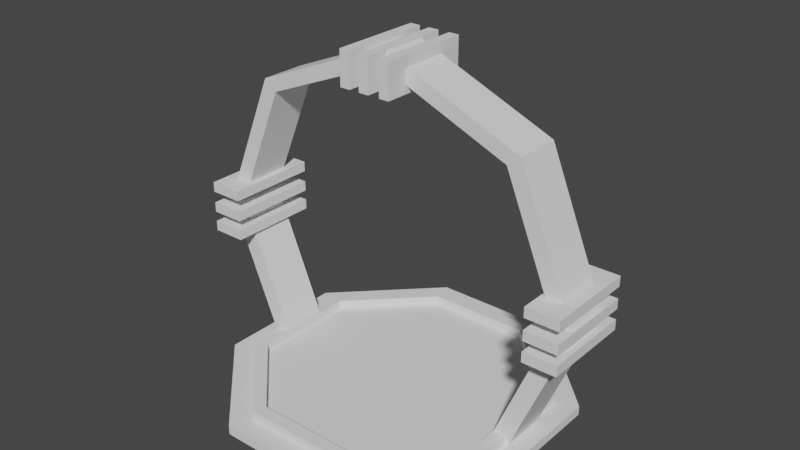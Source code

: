 # Source: Teleport.blend  (saved by Blender 2.80.75; exported with 4.5.12 LTS)
import bpy
from mathutils import Matrix  # noqa: F401  (used for matrix-valued properties, if any)

bpy.ops.wm.read_factory_settings(use_empty=True)
scene = bpy.context.scene
scene.name = 'Scene'

# ---- collections
col_collection = bpy.data.collections.new('Collection'); scene.collection.children.link(col_collection)

# ---- world
world_world = bpy.data.worlds.new('World'); scene.world = world_world
world_world.use_nodes = True; world_world.node_tree.nodes.clear()
_N = world_world.node_tree.nodes; _L = world_world.node_tree.links
n0 = _N.new('ShaderNodeOutputWorld'); n0.name = 'World Output'; n0.location = (300, 300)
n1 = _N.new('ShaderNodeBackground'); n1.name = 'Background'; n1.location = (10, 300)
n1.inputs[0].default_value = (0.05088, 0.05088, 0.05088, 1.0)
_L.new(n1.outputs[0], n0.inputs[0])
n0.is_active_output = True
world_world.color = (0.05088, 0.05088, 0.05088)
world_world.use_sun_shadow = False
world_world.sun_shadow_jitter_overblur = 0.0

# ---- meshes
me_circle_002 = bpy.data.meshes.new('Circle.002')
me_circle_002.from_pydata([(1.148, 2.772, 0.1897), (-1.148, 2.772, 0.1897), (-2.772, 1.148, 0.1897), (-2.772, -1.148, 0.1897), (-1.148, -2.772, 0.1897), (1.148, -2.772, 0.1897), (2.772, -1.148, 0.1897), (2.772, 1.148, 0.1897), (1.148, 2.772, 0.3897), (-1.148, 2.772, 0.3897), (-2.772, 1.148, 0.3897), (-2.772, -1.148, 0.3897), (-1.148, -2.772, 0.3897), (1.148, -2.772, 0.3897), (2.772, -1.148, 0.3897), (2.772, 1.148, 0.3897), (1.263, 3.049, 0.3897), (-1.263, 3.049, 0.3897), (-3.049, 1.263, 0.3897), (-3.049, -1.263, 0.3897), (-1.263, -3.049, 0.3897), (1.263, -3.049, 0.3897), (3.049, -1.263, 0.3897), (3.049, 1.263, 0.3897), (1.263, 3.049, 0.1897), (-1.263, 3.049, 0.1897), (-3.049, 1.263, 0.1897), (-3.049, -1.263, 0.1897), (-1.263, -3.049, 0.1897), (1.263, -3.049, 0.1897), (3.049, -1.263, 0.1897), (3.049, 1.263, 0.1897), (1.452, 3.506, 0.1897), (-1.452, 3.506, 0.1897), (-3.506, 1.452, 0.1897), (-3.506, -1.452, 0.1897), (-1.452, -3.506, 0.1897), (1.452, -3.506, 0.1897), (3.506, -1.452, 0.1897), (3.506, 1.452, 0.1897), (1.452, 3.506, -0.01029), (-1.452, 3.506, -0.01029), (-3.506, 1.452, -0.01029), (-3.506, -1.452, -0.01029), (-1.452, -3.506, -0.01029), (1.452, -3.506, -0.01029), (3.506, -1.452, -0.01029), (3.506, 1.452, -0.01029), (2.786, -0.5, 5.977), (3.798e-07, -0.5, 7.131), (-2.786, -0.5, 5.977), (-3.94, -0.5, 3.191), (-2.786, -0.5, 0.4053), (3.064, -0.5, 6.199), (2.786, -0.5, 0.4053), (3.94, -0.5, 3.191), (2.786, 0.5, 5.977), (3.798e-07, 0.5, 7.131), (-2.786, 0.5, 5.977), (-3.94, 0.5, 3.191), (-2.786, 0.5, 0.4053), (3.922e-07, -0.5, 7.468), (2.786, 0.5, 0.4053), (3.94, 0.5, 3.191), (-3.064, -0.5, 6.199), (-4.334, -0.5, 3.135), (-3.064, -0.5, 0.07049), (4.334, -0.5, 3.135), (3.064, -0.5, 0.07049), (3.922e-07, 0.5, 7.468), (3.064, 0.5, 6.199), (-3.064, 0.5, 6.199), (-4.334, 0.5, 3.135), (-3.064, 0.5, 0.07049), (4.334, 0.5, 3.135), (3.064, 0.5, 0.07049), (-4.308, -1.0, 2.587), (-4.308, -1.0, 2.809), (-4.308, 1.0, 2.587), (-4.308, 1.0, 2.809), (-3.576, -1.0, 2.587), (-3.576, -1.0, 2.809), (-3.576, 1.0, 2.587), (-3.576, 1.0, 2.809), (-4.308, -1.0, 3.032), (-4.308, -1.0, 3.254), (-4.308, 1.0, 3.032), (-4.308, 1.0, 3.254), (-3.576, -1.0, 3.032), (-3.576, -1.0, 3.254), (-3.576, 1.0, 3.032), (-3.576, 1.0, 3.254), (-4.308, -1.0, 3.507), (-4.308, -1.0, 3.729), (-4.308, 1.0, 3.507), (-4.308, 1.0, 3.729), (-3.576, -1.0, 3.507), (-3.576, -1.0, 3.729), (-3.576, 1.0, 3.507), (-3.576, 1.0, 3.729), (3.617, -1.0, 2.587), (3.617, -1.0, 2.809), (3.617, 1.0, 2.587), (3.617, 1.0, 2.809), (4.348, -1.0, 2.587), (4.348, -1.0, 2.809), (4.348, 1.0, 2.587), (4.348, 1.0, 2.809), (3.617, -1.0, 3.032), (3.617, -1.0, 3.254), (3.617, 1.0, 3.032), (3.617, 1.0, 3.254), (4.348, -1.0, 3.032), (4.348, -1.0, 3.254), (4.348, 1.0, 3.032), (4.348, 1.0, 3.254), (3.617, -1.0, 3.507), (3.617, -1.0, 3.729), (3.617, 1.0, 3.507), (3.617, 1.0, 3.729), (4.348, -1.0, 3.507), (4.348, -1.0, 3.729), (4.348, 1.0, 3.507), (4.348, 1.0, 3.729), (-0.5605, -1.0, 7.466), (-0.3386, -1.0, 7.466), (-0.5605, 1.0, 7.466), (-0.3386, 1.0, 7.466), (-0.5605, -1.0, 6.735), (-0.3386, -1.0, 6.735), (-0.5605, 1.0, 6.735), (-0.3386, 1.0, 6.735), (-0.1153, -1.0, 7.466), (0.1066, -1.0, 7.466), (-0.1153, 1.0, 7.466), (0.1066, 1.0, 7.466), (-0.1153, -1.0, 6.735), (0.1066, -1.0, 6.735), (-0.1153, 1.0, 6.735), (0.1066, 1.0, 6.735), (0.3596, -1.0, 7.466), (0.5815, -1.0, 7.466), (0.3596, 1.0, 7.466), (0.5815, 1.0, 7.466), (0.3596, -1.0, 6.735), (0.5815, -1.0, 6.735), (0.3596, 1.0, 6.735), (0.5815, 1.0, 6.735)], [], [(1, 2, 3, 4, 5, 6, 7, 0), (9, 17, 18, 10), (7, 15, 8, 0), (5, 13, 14, 6), (3, 11, 12, 4), (1, 9, 10, 2), (6, 14, 15, 7), (4, 12, 13, 5), (2, 10, 11, 3), (0, 8, 9, 1), (14, 22, 23, 15), (12, 20, 21, 13), (10, 18, 19, 11), (8, 16, 17, 9), (15, 23, 16, 8), (13, 21, 22, 14), (11, 19, 20, 12), (23, 31, 24, 16), (21, 29, 30, 22), (19, 27, 28, 20), (17, 25, 26, 18), (22, 30, 31, 23), (20, 28, 29, 21), (18, 26, 27, 19), (16, 24, 25, 17), (26, 34, 35, 27), (24, 32, 33, 25), (31, 39, 32, 24), (29, 37, 38, 30), (27, 35, 36, 28), (25, 33, 34, 26), (30, 38, 39, 31), (28, 36, 37, 29), (38, 46, 47, 39), (36, 44, 45, 37), (34, 42, 43, 35), (32, 40, 41, 33), (39, 47, 40, 32), (37, 45, 46, 38), (35, 43, 44, 36), (33, 41, 42, 34), (48, 56, 63, 55), (66, 65, 72, 73), (52, 60, 59, 51), (50, 58, 57, 49), (55, 63, 62, 54), (53, 67, 74, 70), (51, 59, 58, 50), (49, 57, 56, 48), (64, 61, 69, 71), (67, 68, 75, 74), (65, 64, 71, 72), (61, 53, 70, 69), (48, 55, 67, 53), (49, 48, 53, 61), (63, 56, 70, 74), (56, 57, 69, 70), (50, 49, 61, 64), (57, 58, 71, 69), (51, 50, 64, 65), (58, 59, 72, 71), (52, 51, 65, 66), (59, 60, 73, 72), (54, 62, 75, 68), (55, 54, 68, 67), (60, 52, 66, 73), (62, 63, 74, 75), (76, 77, 79, 78), (78, 79, 83, 82), (82, 83, 81, 80), (80, 81, 77, 76), (78, 82, 80, 76), (83, 79, 77, 81), (84, 85, 87, 86), (86, 87, 91, 90), (90, 91, 89, 88), (88, 89, 85, 84), (86, 90, 88, 84), (91, 87, 85, 89), (94, 98, 96, 92), (94, 92, 93, 95), (92, 96, 97, 93), (97, 99, 95, 93), (95, 99, 98, 94), (98, 99, 97, 96), (100, 101, 103, 102), (102, 103, 107, 106), (106, 107, 105, 104), (104, 105, 101, 100), (102, 106, 104, 100), (107, 103, 101, 105), (108, 109, 111, 110), (110, 111, 115, 114), (114, 115, 113, 112), (112, 113, 109, 108), (110, 114, 112, 108), (115, 111, 109, 113), (118, 122, 120, 116), (118, 116, 117, 119), (116, 120, 121, 117), (121, 123, 119, 117), (119, 123, 122, 118), (122, 123, 121, 120), (124, 125, 127, 126), (126, 127, 131, 130), (130, 131, 129, 128), (128, 129, 125, 124), (126, 130, 128, 124), (131, 127, 125, 129), (132, 133, 135, 134), (134, 135, 139, 138), (138, 139, 137, 136), (136, 137, 133, 132), (134, 138, 136, 132), (139, 135, 133, 137), (142, 146, 144, 140), (142, 140, 141, 143), (140, 144, 145, 141), (145, 147, 143, 141), (143, 147, 146, 142), (146, 147, 145, 144)])
_uv = me_circle_002.uv_layers.new(name='UVMap')
_uv.uv.foreach_set('vector', [0.04446, 0.01377, 0.04433, 0.0139, 0.04414, 0.0139, 0.04401, 0.01376, 0.04401, 0.01357, 0.04415, 0.01344, 0.04433, 0.01345, 0.04446, 0.01358, 0.04448, 0.01378, 0.0445, 0.01379, 0.04434, 0.01394, 0.04433, 0.01392, 0.04433, 0.01345, 0.04434, 0.01343, 0.04448, 0.01358, 0.04446, 0.01358, 0.04401, 0.01357, 0.04399, 0.01356, 0.04414, 0.01343, 0.04415, 0.01344, 0.04414, 0.0139, 0.04413, 0.01392, 0.044, 0.01377, 0.04401, 0.01376, 0.04446, 0.01377, 0.04448, 0.01378, 0.04433, 0.01392, 0.04433, 0.0139, 0.04415, 0.01344, 0.04414, 0.01343, 0.04434, 0.01343, 0.04433, 0.01345, 0.04401, 0.01376, 0.044, 0.01377, 0.04399, 0.01356, 0.04401, 0.01357, 0.04433, 0.0139, 0.04433, 0.01392, 0.04413, 0.01392, 0.04414, 0.0139, 0.04446, 0.01358, 0.04448, 0.01358, 0.04448, 0.01378, 0.04446, 0.01377, 0.04414, 0.01343, 0.04413, 0.0134, 0.04435, 0.0134, 0.04434, 0.01343, 0.044, 0.01377, 0.04397, 0.01378, 0.04397, 0.01355, 0.04399, 0.01356, 0.04433, 0.01392, 0.04434, 0.01394, 0.04412, 0.01394, 0.04413, 0.01392, 0.04448, 0.01358, 0.0445, 0.01357, 0.0445, 0.01379, 0.04448, 0.01378, 0.04434, 0.01343, 0.04435, 0.0134, 0.0445, 0.01357, 0.04448, 0.01358, 0.04399, 0.01356, 0.04397, 0.01355, 0.04413, 0.0134, 0.04414, 0.01343, 0.04413, 0.01392, 0.04412, 0.01394, 0.04397, 0.01378, 0.044, 0.01377, 0.04435, 0.0134, 0.04436, 0.01339, 0.04452, 0.01356, 0.0445, 0.01357, 0.04397, 0.01355, 0.04395, 0.01354, 0.04412, 0.01338, 0.04413, 0.0134, 0.04412, 0.01394, 0.04411, 0.01396, 0.04395, 0.01378, 0.04397, 0.01378, 0.0445, 0.01379, 0.04452, 0.0138, 0.04435, 0.01396, 0.04434, 0.01394, 0.04413, 0.0134, 0.04412, 0.01338, 0.04436, 0.01339, 0.04435, 0.0134, 0.04397, 0.01378, 0.04395, 0.01378, 0.04395, 0.01354, 0.04397, 0.01355, 0.04434, 0.01394, 0.04435, 0.01396, 0.04411, 0.01396, 0.04412, 0.01394, 0.0445, 0.01357, 0.04452, 0.01356, 0.04452, 0.0138, 0.0445, 0.01379, 0.04435, 0.01396, 0.04437, 0.014, 0.04409, 0.014, 0.04411, 0.01396, 0.04452, 0.01356, 0.04456, 0.01354, 0.04456, 0.01382, 0.04452, 0.0138, 0.04436, 0.01339, 0.04438, 0.01334, 0.04456, 0.01354, 0.04452, 0.01356, 0.04395, 0.01354, 0.04391, 0.01353, 0.0441, 0.01334, 0.04412, 0.01338, 0.04411, 0.01396, 0.04409, 0.014, 0.04391, 0.0138, 0.04395, 0.01378, 0.04452, 0.0138, 0.04456, 0.01382, 0.04437, 0.014, 0.04435, 0.01396, 0.04412, 0.01338, 0.0441, 0.01334, 0.04438, 0.01334, 0.04436, 0.01339, 0.04395, 0.01378, 0.04391, 0.0138, 0.04391, 0.01353, 0.04395, 0.01354, 0.0441, 0.01334, 0.0441, 0.01332, 0.04439, 0.01332, 0.04438, 0.01334, 0.04391, 0.0138, 0.04389, 0.01381, 0.04389, 0.01352, 0.04391, 0.01353, 0.04437, 0.014, 0.04437, 0.01402, 0.04408, 0.01402, 0.04409, 0.014, 0.04456, 0.01354, 0.04458, 0.01354, 0.04458, 0.01383, 0.04456, 0.01382, 0.04438, 0.01334, 0.04439, 0.01332, 0.04458, 0.01354, 0.04456, 0.01354, 0.04391, 0.01353, 0.04389, 0.01352, 0.0441, 0.01332, 0.0441, 0.01334, 0.04409, 0.014, 0.04408, 0.01402, 0.04389, 0.01381, 0.04391, 0.0138, 0.04456, 0.01382, 0.04458, 0.01383, 0.04437, 0.01402, 0.04437, 0.014, 0.04494, 0.01406, 0.04494, 0.01406, 0.04494, 0.01406, 0.04494, 0.01406, 0.04494, 0.01406, 0.04494, 0.01406, 0.04494, 0.01406, 0.04494, 0.01406, 0.04494, 0.01406, 0.04494, 0.01406, 0.04494, 0.01406, 0.04494, 0.01406, 0.04494, 0.01406, 0.04494, 0.01406, 0.04494, 0.01406, 0.04494, 0.01406, 0.04494, 0.01406, 0.04494, 0.01406, 0.04494, 0.01406, 0.04494, 0.01406, 0.04494, 0.01406, 0.04494, 0.01406, 0.04494, 0.01406, 0.04494, 0.01406, 0.04494, 0.01406, 0.04494, 0.01406, 0.04494, 0.01406, 0.04494, 0.01406, 0.04494, 0.01406, 0.04494, 0.01406, 0.04494, 0.01406, 0.04494, 0.01406, 0.04494, 0.01406, 0.04494, 0.01406, 0.04494, 0.01406, 0.04494, 0.01406, 0.04494, 0.01406, 0.04494, 0.01406, 0.04494, 0.01406, 0.04494, 0.01406, 0.04494, 0.01406, 0.04494, 0.01406, 0.04494, 0.01406, 0.04494, 0.01406, 0.04494, 0.01406, 0.04494, 0.01406, 0.04494, 0.01406, 0.04494, 0.01406, 0.04494, 0.01406, 0.04494, 0.01406, 0.04494, 0.01406, 0.04494, 0.01406, 0.04494, 0.01406, 0.04494, 0.01406, 0.04494, 0.01406, 0.04494, 0.01406, 0.04494, 0.01406, 0.04494, 0.01406, 0.04494, 0.01406, 0.04494, 0.01406, 0.04494, 0.01406, 0.04494, 0.01406, 0.04494, 0.01406, 0.04494, 0.01406, 0.04494, 0.01406, 0.04494, 0.01406, 0.04494, 0.01406, 0.04494, 0.01406, 0.04494, 0.01406, 0.04494, 0.01406, 0.04494, 0.01406, 0.04494, 0.01406, 0.04494, 0.01406, 0.04494, 0.01406, 0.04494, 0.01406, 0.04494, 0.01406, 0.04494, 0.01406, 0.04494, 0.01406, 0.04494, 0.01406, 0.04494, 0.01406, 0.04494, 0.01406, 0.04494, 0.01406, 0.04494, 0.01406, 0.04494, 0.01406, 0.04494, 0.01406, 0.04494, 0.01406, 0.04494, 0.01406, 0.04494, 0.01406, 0.04494, 0.01406, 0.04494, 0.01406, 0.04494, 0.01406, 0.04494, 0.01406, 0.04494, 0.01406, 0.04494, 0.01406, 0.04494, 0.01406, 0.04494, 0.01406, 0.04494, 0.01406, 0.04494, 0.01406, 0.04494, 0.01406, 0.04494, 0.01406, 0.04494, 0.01406, 0.04494, 0.01406, 0.04494, 0.01406, 0.04494, 0.01406, 0.04463, 0.01042, 0.04612, 0.01042, 0.04612, 0.0119, 0.04463, 0.0119, 0.04463, 0.0119, 0.04612, 0.0119, 0.04612, 0.01338, 0.04463, 0.01338, 0.04463, 0.01338, 0.04612, 0.01338, 0.04612, 0.01486, 0.04463, 0.01486, 0.04463, 0.01486, 0.04612, 0.01486, 0.04612, 0.01634, 0.04463, 0.01634, 0.04315, 0.01338, 0.04463, 0.01338, 0.04463, 0.01486, 0.04315, 0.01486, 0.04612, 0.01338, 0.0476, 0.01338, 0.0476, 0.01486, 0.04612, 0.01486, 0.04463, 0.01042, 0.04612, 0.01042, 0.04612, 0.0119, 0.04463, 0.0119, 0.04463, 0.0119, 0.04612, 0.0119, 0.04612, 0.01338, 0.04463, 0.01338, 0.04463, 0.01338, 0.04612, 0.01338, 0.04612, 0.01486, 0.04463, 0.01486, 0.04463, 0.01486, 0.04612, 0.01486, 0.04612, 0.01634, 0.04463, 0.01634, 0.04315, 0.01338, 0.04463, 0.01338, 0.04463, 0.01486, 0.04315, 0.01486, 0.04612, 0.01338, 0.0476, 0.01338, 0.0476, 0.01486, 0.04612, 0.01486, 0.04241, 0.01042, 0.04241, 0.01042, 0.04241, 0.01042, 0.04241, 0.01042, 0.04241, 0.01042, 0.04241, 0.01042, 0.04241, 0.01042, 0.04241, 0.01042, 0.04241, 0.01042, 0.04241, 0.01042, 0.04241, 0.01042, 0.04241, 0.01042, 0.04241, 0.01042, 0.04241, 0.01042, 0.04241, 0.01042, 0.04241, 0.01042, 0.04241, 0.01042, 0.04241, 0.01042, 0.04241, 0.01042, 0.04241, 0.01042, 0.04241, 0.01042, 0.04241, 0.01042, 0.04241, 0.01042, 0.04241, 0.01042, 0.04463, 0.01042, 0.04612, 0.01042, 0.04612, 0.0119, 0.04463, 0.0119, 0.04463, 0.0119, 0.04612, 0.0119, 0.04612, 0.01338, 0.04463, 0.01338, 0.04463, 0.01338, 0.04612, 0.01338, 0.04612, 0.01486, 0.04463, 0.01486, 0.04463, 0.01486, 0.04612, 0.01486, 0.04612, 0.01634, 0.04463, 0.01634, 0.04315, 0.01338, 0.04463, 0.01338, 0.04463, 0.01486, 0.04315, 0.01486, 0.04612, 0.01338, 0.0476, 0.01338, 0.0476, 0.01486, 0.04612, 0.01486, 0.04463, 0.01042, 0.04612, 0.01042, 0.04612, 0.0119, 0.04463, 0.0119, 0.04463, 0.0119, 0.04612, 0.0119, 0.04612, 0.01338, 0.04463, 0.01338, 0.04463, 0.01338, 0.04612, 0.01338, 0.04612, 0.01486, 0.04463, 0.01486, 0.04463, 0.01486, 0.04612, 0.01486, 0.04612, 0.01634, 0.04463, 0.01634, 0.04315, 0.01338, 0.04463, 0.01338, 0.04463, 0.01486, 0.04315, 0.01486, 0.04612, 0.01338, 0.0476, 0.01338, 0.0476, 0.01486, 0.04612, 0.01486, 0.04241, 0.01042, 0.04241, 0.01042, 0.04241, 0.01042, 0.04241, 0.01042, 0.04241, 0.01042, 0.04241, 0.01042, 0.04241, 0.01042, 0.04241, 0.01042, 0.04241, 0.01042, 0.04241, 0.01042, 0.04241, 0.01042, 0.04241, 0.01042, 0.04241, 0.01042, 0.04241, 0.01042, 0.04241, 0.01042, 0.04241, 0.01042, 0.04241, 0.01042, 0.04241, 0.01042, 0.04241, 0.01042, 0.04241, 0.01042, 0.04241, 0.01042, 0.04241, 0.01042, 0.04241, 0.01042, 0.04241, 0.01042, 0.04463, 0.01042, 0.04612, 0.01042, 0.04612, 0.0119, 0.04463, 0.0119, 0.04463, 0.0119, 0.04612, 0.0119, 0.04612, 0.01338, 0.04463, 0.01338, 0.04463, 0.01338, 0.04612, 0.01338, 0.04612, 0.01486, 0.04463, 0.01486, 0.04463, 0.01486, 0.04612, 0.01486, 0.04612, 0.01634, 0.04463, 0.01634, 0.04315, 0.01338, 0.04463, 0.01338, 0.04463, 0.01486, 0.04315, 0.01486, 0.04612, 0.01338, 0.0476, 0.01338, 0.0476, 0.01486, 0.04612, 0.01486, 0.04463, 0.01042, 0.04612, 0.01042, 0.04612, 0.0119, 0.04463, 0.0119, 0.04463, 0.0119, 0.04612, 0.0119, 0.04612, 0.01338, 0.04463, 0.01338, 0.04463, 0.01338, 0.04612, 0.01338, 0.04612, 0.01486, 0.04463, 0.01486, 0.04463, 0.01486, 0.04612, 0.01486, 0.04612, 0.01634, 0.04463, 0.01634, 0.04315, 0.01338, 0.04463, 0.01338, 0.04463, 0.01486, 0.04315, 0.01486, 0.04612, 0.01338, 0.0476, 0.01338, 0.0476, 0.01486, 0.04612, 0.01486, 0.04241, 0.01042, 0.04241, 0.01042, 0.04241, 0.01042, 0.04241, 0.01042, 0.04241, 0.01042, 0.04241, 0.01042, 0.04241, 0.01042, 0.04241, 0.01042, 0.04241, 0.01042, 0.04241, 0.01042, 0.04241, 0.01042, 0.04241, 0.01042, 0.04241, 0.01042, 0.04241, 0.01042, 0.04241, 0.01042, 0.04241, 0.01042, 0.04241, 0.01042, 0.04241, 0.01042, 0.04241, 0.01042, 0.04241, 0.01042, 0.04241, 0.01042, 0.04241, 0.01042, 0.04241, 0.01042, 0.04241, 0.01042])
me_circle_002.use_remesh_preserve_volume = False
me_circle_002.use_remesh_preserve_attributes = False
me_circle_002.use_mirror_vertex_groups = False
me_circle_002.update()

# ---- objects
ob_teleport = bpy.data.objects.new('Teleport', me_circle_002)

# ---- transforms, parenting, visibility, modifiers, constraints
ob_teleport.location = (0.0, 0.0, 0.0)
ob_teleport.lineart.crease_threshold = 0.0

# ---- collection membership
col_collection.objects.link(ob_teleport)

# ---- scene / render settings (as saved in the file)
scene.frame_start = 1; scene.frame_end = 250; scene.frame_set(1)
scene.render.engine = 'BLENDER_EEVEE_NEXT'
scene.cycles.use_denoising = False
scene.cycles.samples = 128
scene.cycles.sampling_pattern = 'TABULATED_SOBOL'
scene.cycles.use_adaptive_sampling = False
scene.cycles.use_light_tree = False
scene.view_settings.view_transform = 'Filmic'
bpy.context.view_layer.update()

# ---- added for rendering (the .blend has no active camera and no usable light): camera, sun
cam_auto = bpy.data.cameras.new('AutoCamera')
cam_auto.lens = 50.0
cam_auto.sensor_width = 36.0
cam_auto.clip_end = 1000.0
ob_auto_camera = bpy.data.objects.new('AutoCamera', cam_auto)
scene.collection.objects.link(ob_auto_camera)
ob_auto_camera.location = (12.4371, -14.9156, 13.6728)
ob_auto_camera.rotation_euler = (1.09748, -7.21219e-08, 0.694738)
scene.camera = ob_auto_camera
light_auto_sun = bpy.data.lights.new('AutoSun', 'SUN')
light_auto_sun.energy = 3.0
light_auto_sun.angle = 0.0523599
ob_auto_sun = bpy.data.objects.new('AutoSun', light_auto_sun)
scene.collection.objects.link(ob_auto_sun)
ob_auto_sun.rotation_euler = (0.872665, 0.174533, 0.523599)
bpy.context.view_layer.update()
